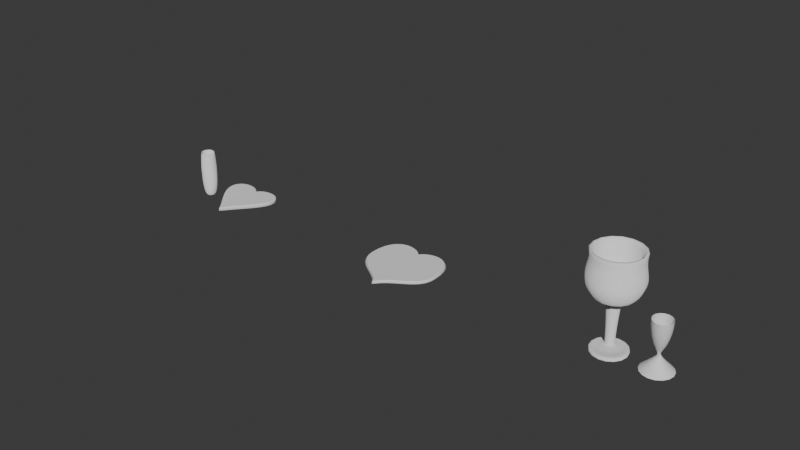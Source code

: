 # Source: glass.blend  (saved by Blender 5.1.29; exported with 4.5.12 LTS)
import bpy
from mathutils import Matrix  # noqa: F401  (used for matrix-valued properties, if any)

bpy.ops.wm.read_factory_settings(use_empty=True)
scene = bpy.context.scene
scene.name = 'Scene'

# ---- collections
col_collection = bpy.data.collections.new('Collection'); scene.collection.children.link(col_collection)

# ---- world
world_world = bpy.data.worlds.new('World'); scene.world = world_world
world_world.use_nodes = True; world_world.node_tree.nodes.clear()
_N = world_world.node_tree.nodes; _L = world_world.node_tree.links
n0 = _N.new('ShaderNodeOutputWorld'); n0.name = 'World Output'; n0.location = (200, 100)
n1 = _N.new('ShaderNodeBackground'); n1.name = 'Background'; n1.location = (-200, 100)
n1.inputs[0].default_value = (0.05088, 0.05088, 0.05088, 1.0)
_L.new(n1.outputs[0], n0.inputs[0])
n0.is_active_output = True
world_world.color = (0.05088, 0.05088, 0.05088)
world_world.sun_shadow_jitter_overblur = 0.0

# ---- curves / text
cu_b_ziercurve_002 = bpy.data.curves.new('BézierCurve.002', 'CURVE')
cu_b_ziercurve_002.dimensions = '3D'
_sp = cu_b_ziercurve_002.splines.new('BEZIER'); _sp.bezier_points.add(1)
_sp.bezier_points.foreach_set('co', [1.81e-07, -0.5655, 0.1629, -0.1284, 0.3212, 1.95])
_sp.bezier_points.foreach_set('handle_left', [3.002e-07, -1.065, -0.3371, -0.1284, 0.3212, 0.9502])
_sp.bezier_points.foreach_set('handle_right', [6.176e-08, -0.06546, 0.6629, -0.1284, 0.3212, 2.95])
for _p, _l, _r in zip(_sp.bezier_points, ['ALIGNED', 'ALIGNED'], ['ALIGNED', 'ALIGNED']): _p.handle_left_type = _l; _p.handle_right_type = _r
_sp.order_u = 0
_sp.order_v = 0
cu_b_ziercurve_002.use_path = True
cu_b_ziercurve_002.fill_mode = 'FULL'
cu_b_ziercurve_003 = bpy.data.curves.new('BézierCurve.003', 'CURVE')
cu_b_ziercurve_003.dimensions = '3D'
_sp = cu_b_ziercurve_003.splines.new('BEZIER'); _sp.bezier_points.add(1)
_sp.bezier_points.foreach_set('co', [-0.02705, -0.2473, 1.598, 0.06676, -0.02019, 0.02699])
_sp.bezier_points.foreach_set('handle_left', [0.2564, -0.1801, 2.243, -0.3411, 0.07882, -0.8807])
_sp.bezier_points.foreach_set('handle_right', [-0.3105, -0.3144, 0.9539, 0.4746, -0.1192, 0.9346])
for _p, _l, _r in zip(_sp.bezier_points, ['ALIGNED', 'ALIGNED'], ['ALIGNED', 'ALIGNED']): _p.handle_left_type = _l; _p.handle_right_type = _r
_sp.order_u = 0
_sp.order_v = 0
cu_b_ziercurve_003.use_path = True
cu_b_ziercurve_003.extrude = 0.01
cu_b_ziercurve_003.fill_mode = 'BACK'
cu_b_ziercurve_005 = bpy.data.curves.new('BézierCurve.005', 'CURVE')
cu_b_ziercurve_005.dimensions = '3D'
_sp = cu_b_ziercurve_005.splines.new('BEZIER'); _sp.bezier_points.add(5)
_sp.bezier_points.foreach_set('co', [-0.8574, -1.139e-07, 2.152, -0.6549, 4.871e-07, 0.6252, -0.1773, 1.751e-07, 0.09805, -0.1238, 2.443e-07, -1.139, -0.6002, 1.482e-07, -1.32, -0.5943, 1.313e-07, -1.392])
_sp.bezier_points.foreach_set('handle_left', [-0.987, -4.041e-07, 2.847, -1.167, 2.108e-07, 1.238, -0.2105, 3.255e-07, 0.4751, -0.1157, 3.841e-07, -0.7751, -0.3955, 1.484e-07, -1.268, -0.5963, 1.37e-07, -1.368])
_sp.bezier_points.foreach_set('handle_right', [-0.7347, 1.609e-07, 1.494, -0.2065, 7.17e-07, 0.4201, -0.1482, 1.442e-08, -0.2616, -0.393, 2.026e-07, -1.272, -0.5919, 1.524e-07, -1.435, -0.5925, 1.268e-07, -1.426])
for _p, _l, _r in zip(_sp.bezier_points, ['ALIGNED', 'ALIGNED', 'FREE', 'FREE', 'FREE', 'VECTOR'], ['ALIGNED', 'FREE', 'FREE', 'FREE', 'FREE', 'FREE']): _p.handle_left_type = _l; _p.handle_right_type = _r
_sp.order_u = 0
_sp.order_v = 0
cu_b_ziercurve_005.use_path = True
cu_b_ziercurve_005.extrude = 0.04
cu_b_ziercurve_005.fill_mode = 'BACK'
cu_b_ziercurve_005.twist_smooth = 1.24
cu_b_ziercurve_006 = bpy.data.curves.new('BézierCurve.006', 'CURVE')
cu_b_ziercurve_006.dimensions = '2D'
_sp = cu_b_ziercurve_006.splines.new('BEZIER'); _sp.bezier_points.add(3)
_sp.bezier_points.foreach_set('co', [-0.9791, 0.9766, 0.0, 0.001011, 0.766, 0.0, 0.976, 0.9766, 0.0, -0.006707, -1.003, 0.0])
_sp.bezier_points.foreach_set('handle_left', [-1.496, 0.4941, 0.0, -0.1011, 1.115, 0.0, 0.7128, 1.213, 0.0, 0.432, -0.3347, 0.0])
_sp.bezier_points.foreach_set('handle_right', [-0.7207, 1.218, 0.0, 0.1021, 1.121, 0.0, 1.502, 0.5044, 0.0, -0.4529, -0.3708, 0.0])
for _p, _l, _r in zip(_sp.bezier_points, ['ALIGNED', 'FREE', 'ALIGNED', 'FREE'], ['ALIGNED', 'FREE', 'ALIGNED', 'FREE']): _p.handle_left_type = _l; _p.handle_right_type = _r
_sp.order_u = 0
_sp.order_v = 0
_sp.use_cyclic_u = True
cu_b_ziercurve_006.use_path = True
cu_b_ziercurve_006.extrude = 0.03
cu_b_ziercurve_006.bevel_depth = 0.05
cu_b_ziercurve_006.fill_mode = 'BOTH'
cu_b_ziercurve_007 = bpy.data.curves.new('BézierCurve.007', 'CURVE')
cu_b_ziercurve_007.dimensions = '2D'
_sp = cu_b_ziercurve_007.splines.new('BEZIER'); _sp.bezier_points.add(3)
_sp.bezier_points.foreach_set('co', [-1.951, -0.006174, 0.0, -1.015, 1.41, 0.0, 0.4875, -2.24e-08, 0.0, -1.031, -1.402, 0.0])
_sp.bezier_points.foreach_set('handle_left', [-2.407, -0.3776, 0.0, -2.495, 1.435, 0.0, -0.1223, 0.365, 0.0, -0.2272, -1.36, 0.0])
_sp.bezier_points.foreach_set('handle_right', [-2.413, 0.319, 0.0, -0.2133, 1.396, 0.0, -0.1031, -0.3931, 0.0, -2.501, -1.477, 0.0])
for _p, _l, _r in zip(_sp.bezier_points, ['FREE', 'ALIGNED', 'FREE', 'ALIGNED'], ['FREE', 'ALIGNED', 'FREE', 'ALIGNED']): _p.handle_left_type = _l; _p.handle_right_type = _r
_sp.order_u = 0
_sp.order_v = 0
_sp.use_cyclic_u = True
cu_b_ziercurve_007.use_path = True
cu_b_ziercurve_007.bevel_resolution = 0
cu_b_ziercurve_007.bevel_depth = 0.065
cu_b_ziercurve_007.fill_mode = 'BOTH'

# ---- objects
ob_b_ziercurve = bpy.data.objects.new('BézierCurve', cu_b_ziercurve_002)
ob_b_ziercurve_001 = bpy.data.objects.new('BézierCurve.001', cu_b_ziercurve_003)
ob_b_ziercurve_002 = bpy.data.objects.new('BézierCurve.002', cu_b_ziercurve_005)
ob_b_ziercurve_003 = bpy.data.objects.new('BézierCurve.003', cu_b_ziercurve_006)
ob_b_ziercurve_004 = bpy.data.objects.new('BézierCurve.004', cu_b_ziercurve_007)

# ---- transforms, parenting, visibility, modifiers, constraints
ob_b_ziercurve.location = (10.0, 0.0, -0.1536)
ob_b_ziercurve.rotation_euler = (0.0, -0.0, -1.571)
_m = ob_b_ziercurve.modifiers.new('Screw', 'SCREW')
ob_b_ziercurve_001.location = (-10.0, 0.0, 0.0)
_m = ob_b_ziercurve_001.modifiers.new('Screw', 'SCREW')
ob_b_ziercurve_002.location = (8.347, -1.887e-07, 1.404)
_m = ob_b_ziercurve_002.modifiers.new('Screw', 'SCREW')
ob_b_ziercurve_003.location = (-8.299, 0.0, 0.0)
ob_b_ziercurve_004.location = (0.0, -1.0, 0.0)
ob_b_ziercurve_004.rotation_euler = (0.0, -0.0, -1.571)

# ---- collection membership
col_collection.objects.link(ob_b_ziercurve)
col_collection.objects.link(ob_b_ziercurve_001)
col_collection.objects.link(ob_b_ziercurve_002)
col_collection.objects.link(ob_b_ziercurve_003)
col_collection.objects.link(ob_b_ziercurve_004)

# ---- scene / render settings (as saved in the file)
scene.frame_start = 1; scene.frame_end = 250; scene.frame_set(1)
scene.render.engine = 'BLENDER_EEVEE_NEXT'
scene.render.bake_bias = 0.0
scene.render.bake_samples = 0
scene.cycles.sampling_pattern = 'TABULATED_SOBOL'
scene.eevee.use_volume_custom_range = False
bpy.context.view_layer.update()

# ---- added for rendering (the .blend has no active camera and no usable light): camera, sun
cam_auto = bpy.data.cameras.new('AutoCamera')
cam_auto.lens = 50.0
cam_auto.sensor_width = 36.0
cam_auto.clip_end = 1000.0
ob_auto_camera = bpy.data.objects.new('AutoCamera', cam_auto)
scene.collection.objects.link(ob_auto_camera)
ob_auto_camera.location = (21.8504, -26.2994, 19.1408)
ob_auto_camera.rotation_euler = (1.09748, -7.21219e-08, 0.694738)
scene.camera = ob_auto_camera
light_auto_sun = bpy.data.lights.new('AutoSun', 'SUN')
light_auto_sun.energy = 3.0
light_auto_sun.angle = 0.0523599
ob_auto_sun = bpy.data.objects.new('AutoSun', light_auto_sun)
scene.collection.objects.link(ob_auto_sun)
ob_auto_sun.rotation_euler = (0.872665, 0.174533, 0.523599)
bpy.context.view_layer.update()
